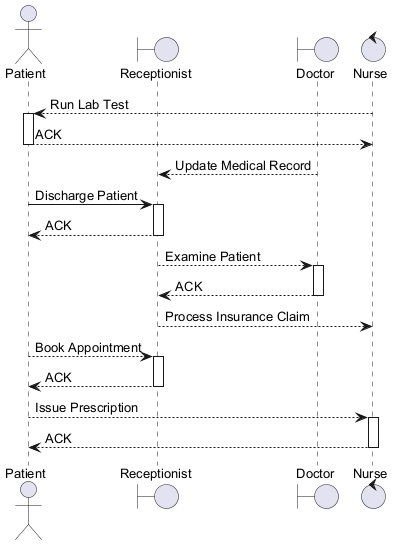

The diagram above was rendered by PlantUML. Its source (embedded in the PNG):
@startuml
skinparam backgroundColor #FFFFFF
skinparam classBackgroundColor #E8F4FA
skinparam classBorderColor #2C7DA0
skinparam defaultFontSize 13
actor "Patient" as P
boundary "Receptionist" as R
boundary "Doctor" as D
control "Nurse" as N
N --> P : Run Lab Test
activate P
P --> N : ACK
deactivate P
D --> R : Update Medical Record
P -> R : Discharge Patient
activate R
R --> P : ACK
deactivate R
R --> D : Examine Patient
activate D
D --> R : ACK
deactivate D
R --> N : Process Insurance Claim
P --> R : Book Appointment
activate R
R --> P : ACK
deactivate R
P --> N : Issue Prescription
activate N
N --> P : ACK
deactivate N
@enduml